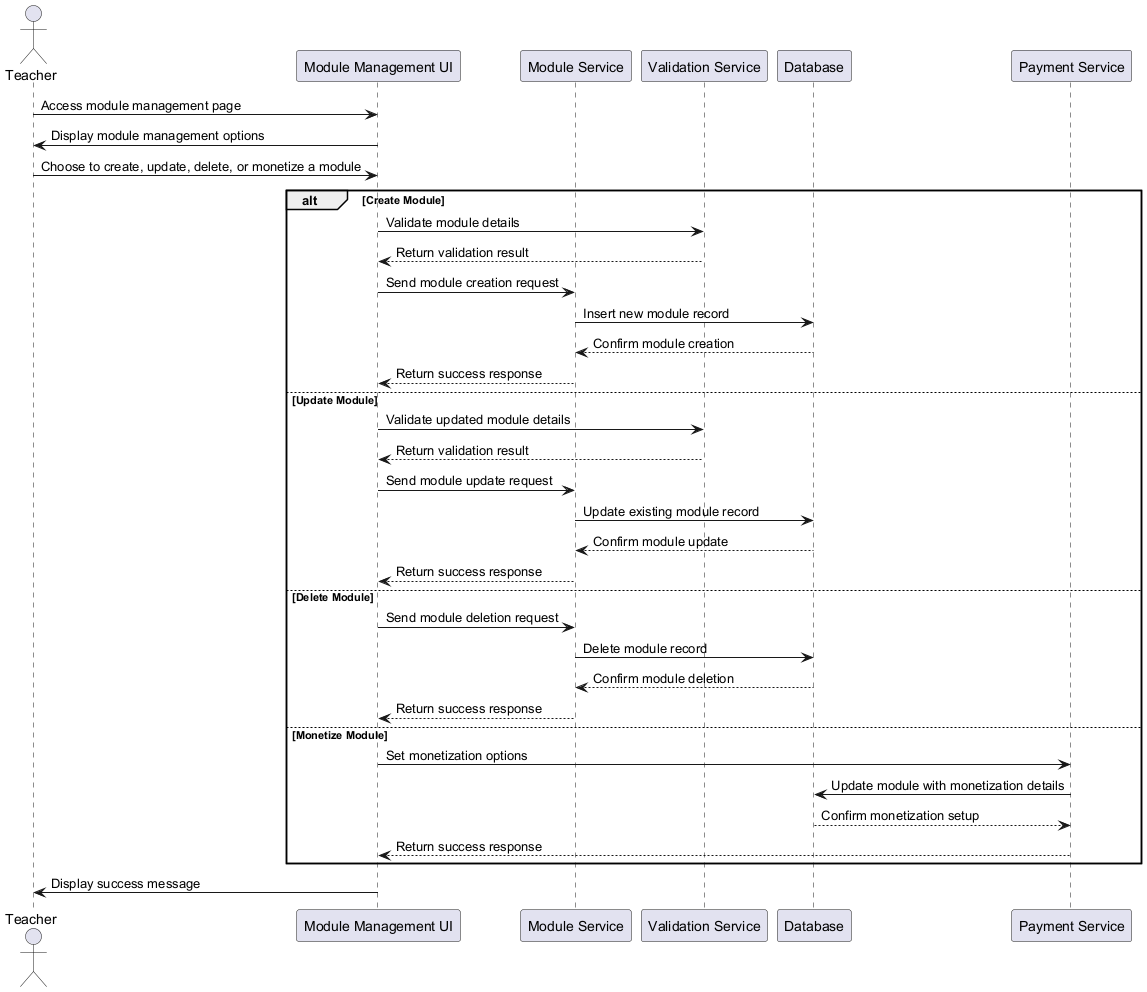

The diagram above was rendered by PlantUML. Its source (embedded in the PNG):
@startuml module-management-sequence-diagram

actor Teacher
participant "Module Management UI" as ModuleUI
participant "Module Service" as ModuleService
participant "Validation Service" as ValidationService
participant "Database" as DB
participant "Payment Service" as PaymentService

Teacher -> ModuleUI: Access module management page
ModuleUI -> Teacher: Display module management options
Teacher -> ModuleUI: Choose to create, update, delete, or monetize a module

alt Create Module
    ModuleUI -> ValidationService: Validate module details
    ValidationService --> ModuleUI: Return validation result
    ModuleUI -> ModuleService: Send module creation request
    ModuleService -> DB: Insert new module record
    DB --> ModuleService: Confirm module creation
    ModuleService --> ModuleUI: Return success response
else Update Module
    ModuleUI -> ValidationService: Validate updated module details
    ValidationService --> ModuleUI: Return validation result
    ModuleUI -> ModuleService: Send module update request
    ModuleService -> DB: Update existing module record
    DB --> ModuleService: Confirm module update
    ModuleService --> ModuleUI: Return success response
else Delete Module
    ModuleUI -> ModuleService: Send module deletion request
    ModuleService -> DB: Delete module record
    DB --> ModuleService: Confirm module deletion
    ModuleService --> ModuleUI: Return success response
else Monetize Module
    ModuleUI -> PaymentService: Set monetization options
    PaymentService -> DB: Update module with monetization details
    DB --> PaymentService: Confirm monetization setup
    PaymentService --> ModuleUI: Return success response
end

ModuleUI -> Teacher: Display success message
@enduml